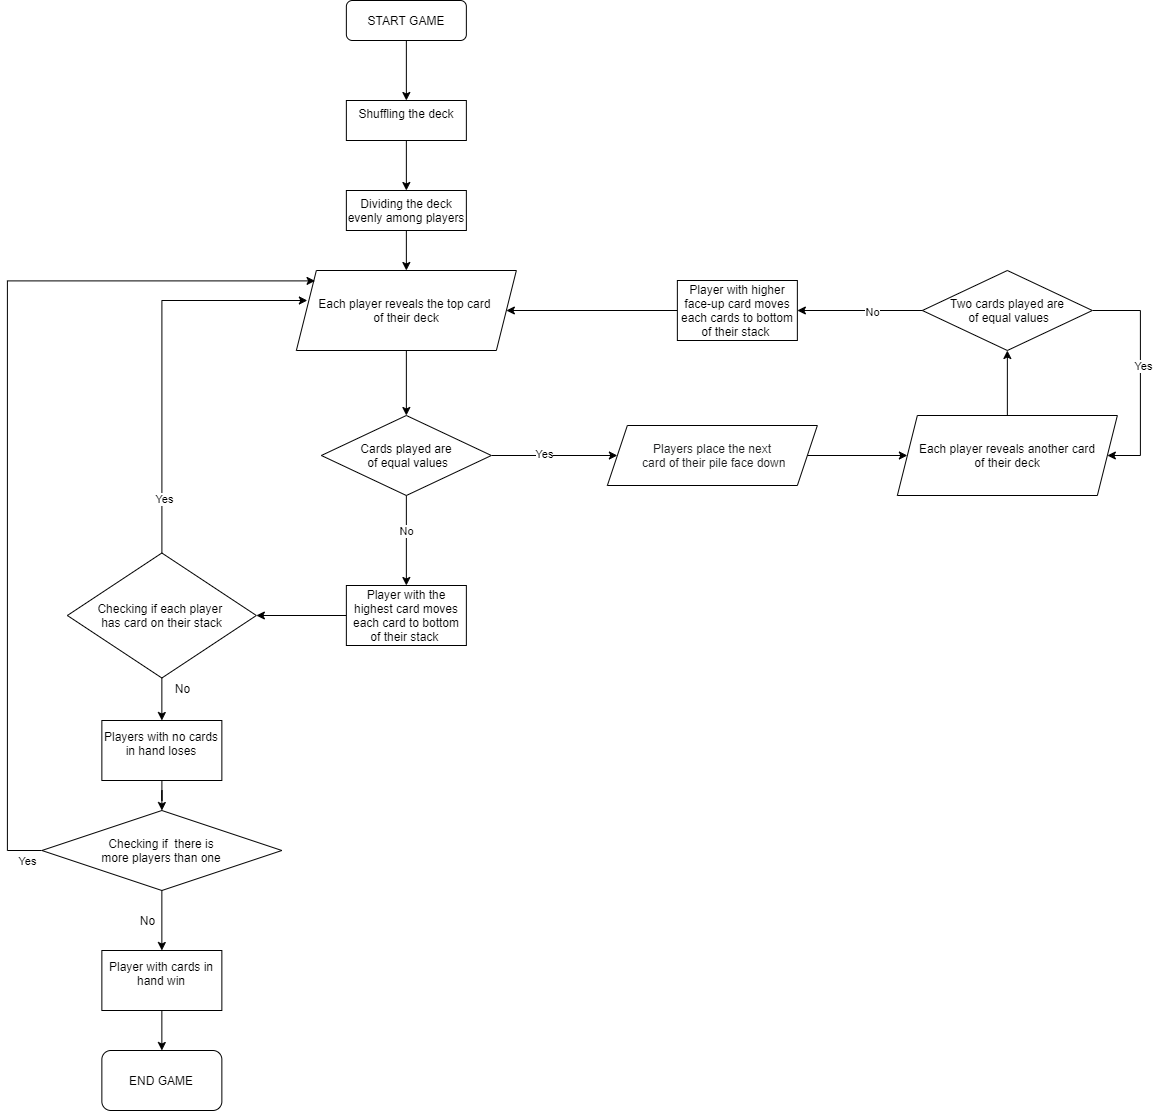

The diagram above was exported from draw.io. Its source (the exported page's mxGraphModel, read from the mxfile embedded in the PNG):
<mxGraphModel dx="2062" dy="1073" grid="1" gridSize="10" guides="1" tooltips="1" connect="1" arrows="1" fold="1" page="1" pageScale="1" pageWidth="827" pageHeight="1169" math="0" shadow="0">
  <root>
    <mxCell id="WIyWlLk6GJQsqaUBKTNV-0" />
    <mxCell id="WIyWlLk6GJQsqaUBKTNV-1" parent="WIyWlLk6GJQsqaUBKTNV-0" />
    <mxCell id="uWWuhdTBE7CthMbuGmQs-1" value="" style="edgeStyle=orthogonalEdgeStyle;rounded=0;orthogonalLoop=1;jettySize=auto;html=1;" parent="WIyWlLk6GJQsqaUBKTNV-1" source="WIyWlLk6GJQsqaUBKTNV-3" target="uWWuhdTBE7CthMbuGmQs-0" edge="1">
      <mxGeometry relative="1" as="geometry" />
    </mxCell>
    <mxCell id="WIyWlLk6GJQsqaUBKTNV-3" value="START GAME" style="rounded=1;whiteSpace=wrap;html=1;fontSize=12;glass=0;strokeWidth=1;shadow=0;" parent="WIyWlLk6GJQsqaUBKTNV-1" vertex="1">
      <mxGeometry x="658.86" y="760" width="120" height="40" as="geometry" />
    </mxCell>
    <mxCell id="Orcrdi-iv0luTTGVhjN4-27" value="END GAME" style="whiteSpace=wrap;html=1;rounded=1;shadow=0;strokeWidth=1;glass=0;" parent="WIyWlLk6GJQsqaUBKTNV-1" vertex="1">
      <mxGeometry x="414.36" y="1810" width="120" height="60" as="geometry" />
    </mxCell>
    <mxCell id="uWWuhdTBE7CthMbuGmQs-4" value="" style="edgeStyle=orthogonalEdgeStyle;rounded=0;orthogonalLoop=1;jettySize=auto;html=1;" parent="WIyWlLk6GJQsqaUBKTNV-1" source="uWWuhdTBE7CthMbuGmQs-0" target="uWWuhdTBE7CthMbuGmQs-3" edge="1">
      <mxGeometry relative="1" as="geometry" />
    </mxCell>
    <mxCell id="uWWuhdTBE7CthMbuGmQs-0" value="&lt;div&gt;Shuffling the deck&lt;/div&gt;&lt;div&gt;&lt;br&gt;&lt;/div&gt;" style="rounded=0;whiteSpace=wrap;html=1;fontSize=12;glass=0;strokeWidth=1;shadow=0;" parent="WIyWlLk6GJQsqaUBKTNV-1" vertex="1">
      <mxGeometry x="658.86" y="860" width="120" height="40" as="geometry" />
    </mxCell>
    <mxCell id="uWWuhdTBE7CthMbuGmQs-9" value="" style="edgeStyle=orthogonalEdgeStyle;rounded=0;orthogonalLoop=1;jettySize=auto;html=1;" parent="WIyWlLk6GJQsqaUBKTNV-1" source="uWWuhdTBE7CthMbuGmQs-3" target="uWWuhdTBE7CthMbuGmQs-8" edge="1">
      <mxGeometry relative="1" as="geometry" />
    </mxCell>
    <mxCell id="uWWuhdTBE7CthMbuGmQs-3" value="&lt;div&gt;Dividing the deck evenly among players&lt;/div&gt;" style="rounded=0;whiteSpace=wrap;html=1;fontSize=12;glass=0;strokeWidth=1;shadow=0;" parent="WIyWlLk6GJQsqaUBKTNV-1" vertex="1">
      <mxGeometry x="658.86" y="950" width="120" height="40" as="geometry" />
    </mxCell>
    <mxCell id="uWWuhdTBE7CthMbuGmQs-11" value="" style="edgeStyle=orthogonalEdgeStyle;rounded=0;orthogonalLoop=1;jettySize=auto;html=1;" parent="WIyWlLk6GJQsqaUBKTNV-1" source="uWWuhdTBE7CthMbuGmQs-8" target="uWWuhdTBE7CthMbuGmQs-10" edge="1">
      <mxGeometry relative="1" as="geometry" />
    </mxCell>
    <mxCell id="uWWuhdTBE7CthMbuGmQs-8" value="Each player reveals the top card &lt;br&gt;of their deck" style="shape=parallelogram;perimeter=parallelogramPerimeter;whiteSpace=wrap;html=1;fixedSize=1;rounded=0;shadow=0;strokeWidth=1;glass=0;" parent="WIyWlLk6GJQsqaUBKTNV-1" vertex="1">
      <mxGeometry x="608.86" y="1030" width="220" height="80" as="geometry" />
    </mxCell>
    <mxCell id="uWWuhdTBE7CthMbuGmQs-17" value="" style="edgeStyle=orthogonalEdgeStyle;rounded=0;orthogonalLoop=1;jettySize=auto;html=1;" parent="WIyWlLk6GJQsqaUBKTNV-1" source="uWWuhdTBE7CthMbuGmQs-10" target="uWWuhdTBE7CthMbuGmQs-16" edge="1">
      <mxGeometry relative="1" as="geometry" />
    </mxCell>
    <mxCell id="uWWuhdTBE7CthMbuGmQs-18" value="No" style="edgeLabel;html=1;align=center;verticalAlign=middle;resizable=0;points=[];" parent="uWWuhdTBE7CthMbuGmQs-17" vertex="1" connectable="0">
      <mxGeometry x="-0.2148" relative="1" as="geometry">
        <mxPoint as="offset" />
      </mxGeometry>
    </mxCell>
    <mxCell id="uWWuhdTBE7CthMbuGmQs-59" value="" style="edgeStyle=orthogonalEdgeStyle;rounded=0;orthogonalLoop=1;jettySize=auto;html=1;" parent="WIyWlLk6GJQsqaUBKTNV-1" source="uWWuhdTBE7CthMbuGmQs-10" target="uWWuhdTBE7CthMbuGmQs-58" edge="1">
      <mxGeometry relative="1" as="geometry" />
    </mxCell>
    <mxCell id="uWWuhdTBE7CthMbuGmQs-62" value="Yes" style="edgeLabel;html=1;align=center;verticalAlign=middle;resizable=0;points=[];" parent="uWWuhdTBE7CthMbuGmQs-59" vertex="1" connectable="0">
      <mxGeometry x="-0.1508" y="2" relative="1" as="geometry">
        <mxPoint as="offset" />
      </mxGeometry>
    </mxCell>
    <mxCell id="uWWuhdTBE7CthMbuGmQs-10" value="Cards played are&lt;br&gt;&amp;nbsp;of equal values" style="rhombus;whiteSpace=wrap;html=1;rounded=0;shadow=0;strokeWidth=1;glass=0;" parent="WIyWlLk6GJQsqaUBKTNV-1" vertex="1">
      <mxGeometry x="633.86" y="1175" width="170" height="80" as="geometry" />
    </mxCell>
    <mxCell id="uWWuhdTBE7CthMbuGmQs-27" value="" style="edgeStyle=orthogonalEdgeStyle;rounded=0;orthogonalLoop=1;jettySize=auto;html=1;" parent="WIyWlLk6GJQsqaUBKTNV-1" source="uWWuhdTBE7CthMbuGmQs-16" target="uWWuhdTBE7CthMbuGmQs-26" edge="1">
      <mxGeometry relative="1" as="geometry" />
    </mxCell>
    <mxCell id="uWWuhdTBE7CthMbuGmQs-16" value="Player with the highest card moves each card to bottom of their stack&amp;nbsp;" style="whiteSpace=wrap;html=1;rounded=0;shadow=0;strokeWidth=1;glass=0;" parent="WIyWlLk6GJQsqaUBKTNV-1" vertex="1">
      <mxGeometry x="658.86" y="1345" width="120" height="60" as="geometry" />
    </mxCell>
    <mxCell id="uWWuhdTBE7CthMbuGmQs-36" value="" style="edgeStyle=orthogonalEdgeStyle;rounded=0;orthogonalLoop=1;jettySize=auto;html=1;" parent="WIyWlLk6GJQsqaUBKTNV-1" source="uWWuhdTBE7CthMbuGmQs-23" target="uWWuhdTBE7CthMbuGmQs-35" edge="1">
      <mxGeometry relative="1" as="geometry" />
    </mxCell>
    <mxCell id="uWWuhdTBE7CthMbuGmQs-23" value="Each player reveals another card&lt;br&gt;of their deck" style="shape=parallelogram;perimeter=parallelogramPerimeter;whiteSpace=wrap;html=1;fixedSize=1;rounded=0;shadow=0;strokeWidth=1;glass=0;" parent="WIyWlLk6GJQsqaUBKTNV-1" vertex="1">
      <mxGeometry x="1209.8600000000001" y="1175" width="220" height="80" as="geometry" />
    </mxCell>
    <mxCell id="uWWuhdTBE7CthMbuGmQs-51" style="edgeStyle=orthogonalEdgeStyle;rounded=0;orthogonalLoop=1;jettySize=auto;html=1;entryX=0.05;entryY=0.375;entryDx=0;entryDy=0;entryPerimeter=0;" parent="WIyWlLk6GJQsqaUBKTNV-1" source="uWWuhdTBE7CthMbuGmQs-26" target="uWWuhdTBE7CthMbuGmQs-8" edge="1">
      <mxGeometry relative="1" as="geometry">
        <Array as="points">
          <mxPoint x="474.86" y="1060" />
        </Array>
      </mxGeometry>
    </mxCell>
    <mxCell id="uWWuhdTBE7CthMbuGmQs-52" value="Yes" style="edgeLabel;html=1;align=center;verticalAlign=middle;resizable=0;points=[];" parent="uWWuhdTBE7CthMbuGmQs-51" vertex="1" connectable="0">
      <mxGeometry x="-0.7311" y="-2" relative="1" as="geometry">
        <mxPoint as="offset" />
      </mxGeometry>
    </mxCell>
    <mxCell id="uWWuhdTBE7CthMbuGmQs-73" value="" style="edgeStyle=orthogonalEdgeStyle;rounded=0;orthogonalLoop=1;jettySize=auto;html=1;" parent="WIyWlLk6GJQsqaUBKTNV-1" source="uWWuhdTBE7CthMbuGmQs-26" target="uWWuhdTBE7CthMbuGmQs-30" edge="1">
      <mxGeometry relative="1" as="geometry" />
    </mxCell>
    <mxCell id="uWWuhdTBE7CthMbuGmQs-26" value="Checking if each player &lt;br&gt;has card on their stack" style="rhombus;whiteSpace=wrap;html=1;rounded=0;shadow=0;strokeWidth=1;glass=0;" parent="WIyWlLk6GJQsqaUBKTNV-1" vertex="1">
      <mxGeometry x="379.86" y="1312.5" width="189" height="125" as="geometry" />
    </mxCell>
    <mxCell id="uWWuhdTBE7CthMbuGmQs-69" value="" style="edgeStyle=orthogonalEdgeStyle;rounded=0;orthogonalLoop=1;jettySize=auto;html=1;" parent="WIyWlLk6GJQsqaUBKTNV-1" source="uWWuhdTBE7CthMbuGmQs-30" target="uWWuhdTBE7CthMbuGmQs-68" edge="1">
      <mxGeometry relative="1" as="geometry" />
    </mxCell>
    <mxCell id="uWWuhdTBE7CthMbuGmQs-30" value="&lt;div&gt;Players with no cards in hand loses&lt;/div&gt;&lt;div&gt;&lt;br&gt;&lt;/div&gt;" style="whiteSpace=wrap;html=1;rounded=0;shadow=0;strokeWidth=1;glass=0;" parent="WIyWlLk6GJQsqaUBKTNV-1" vertex="1">
      <mxGeometry x="414.36" y="1480" width="120" height="60" as="geometry" />
    </mxCell>
    <mxCell id="uWWuhdTBE7CthMbuGmQs-38" style="edgeStyle=orthogonalEdgeStyle;rounded=0;orthogonalLoop=1;jettySize=auto;html=1;entryX=1;entryY=0.5;entryDx=0;entryDy=0;" parent="WIyWlLk6GJQsqaUBKTNV-1" source="uWWuhdTBE7CthMbuGmQs-35" target="uWWuhdTBE7CthMbuGmQs-23" edge="1">
      <mxGeometry relative="1" as="geometry">
        <mxPoint x="1422.8600000000001" y="1189" as="targetPoint" />
        <Array as="points">
          <mxPoint x="1452.8600000000001" y="1070" />
          <mxPoint x="1452.8600000000001" y="1215" />
        </Array>
      </mxGeometry>
    </mxCell>
    <mxCell id="uWWuhdTBE7CthMbuGmQs-39" value="Yes" style="edgeLabel;html=1;align=center;verticalAlign=middle;resizable=0;points=[];" parent="uWWuhdTBE7CthMbuGmQs-38" vertex="1" connectable="0">
      <mxGeometry x="-0.0836" y="3" relative="1" as="geometry">
        <mxPoint as="offset" />
      </mxGeometry>
    </mxCell>
    <mxCell id="uWWuhdTBE7CthMbuGmQs-48" value="" style="edgeStyle=orthogonalEdgeStyle;rounded=0;orthogonalLoop=1;jettySize=auto;html=1;" parent="WIyWlLk6GJQsqaUBKTNV-1" source="uWWuhdTBE7CthMbuGmQs-35" target="uWWuhdTBE7CthMbuGmQs-47" edge="1">
      <mxGeometry relative="1" as="geometry" />
    </mxCell>
    <mxCell id="uWWuhdTBE7CthMbuGmQs-49" value="No" style="edgeLabel;html=1;align=center;verticalAlign=middle;resizable=0;points=[];" parent="uWWuhdTBE7CthMbuGmQs-48" vertex="1" connectable="0">
      <mxGeometry x="-0.1961" y="1" relative="1" as="geometry">
        <mxPoint as="offset" />
      </mxGeometry>
    </mxCell>
    <mxCell id="uWWuhdTBE7CthMbuGmQs-35" value="Two cards played are&lt;br&gt;&amp;nbsp;of equal values" style="rhombus;whiteSpace=wrap;html=1;rounded=0;shadow=0;strokeWidth=1;glass=0;" parent="WIyWlLk6GJQsqaUBKTNV-1" vertex="1">
      <mxGeometry x="1234.8600000000001" y="1030" width="170" height="80" as="geometry" />
    </mxCell>
    <mxCell id="uWWuhdTBE7CthMbuGmQs-64" style="edgeStyle=orthogonalEdgeStyle;rounded=0;orthogonalLoop=1;jettySize=auto;html=1;" parent="WIyWlLk6GJQsqaUBKTNV-1" source="uWWuhdTBE7CthMbuGmQs-47" target="uWWuhdTBE7CthMbuGmQs-8" edge="1">
      <mxGeometry relative="1" as="geometry" />
    </mxCell>
    <mxCell id="uWWuhdTBE7CthMbuGmQs-47" value="&lt;span&gt;Player with higher face-up card moves each cards to bottom of their stack&amp;nbsp;&lt;/span&gt;" style="whiteSpace=wrap;html=1;rounded=0;shadow=0;strokeWidth=1;glass=0;" parent="WIyWlLk6GJQsqaUBKTNV-1" vertex="1">
      <mxGeometry x="989.86" y="1040" width="120" height="60" as="geometry" />
    </mxCell>
    <mxCell id="uWWuhdTBE7CthMbuGmQs-61" style="edgeStyle=orthogonalEdgeStyle;rounded=0;orthogonalLoop=1;jettySize=auto;html=1;entryX=0;entryY=0.5;entryDx=0;entryDy=0;" parent="WIyWlLk6GJQsqaUBKTNV-1" source="uWWuhdTBE7CthMbuGmQs-58" target="uWWuhdTBE7CthMbuGmQs-23" edge="1">
      <mxGeometry relative="1" as="geometry" />
    </mxCell>
    <mxCell id="uWWuhdTBE7CthMbuGmQs-58" value="&lt;span style=&quot;color: rgb(32 , 33 , 34) ; font-family: sans-serif ; background-color: rgb(255 , 255 , 255)&quot;&gt;Players place the next&lt;br&gt;&amp;nbsp;card of their pile face down&lt;/span&gt;" style="shape=parallelogram;perimeter=parallelogramPerimeter;whiteSpace=wrap;html=1;fixedSize=1;rounded=0;shadow=0;strokeWidth=1;glass=0;" parent="WIyWlLk6GJQsqaUBKTNV-1" vertex="1">
      <mxGeometry x="919.86" y="1185" width="210" height="60" as="geometry" />
    </mxCell>
    <mxCell id="uWWuhdTBE7CthMbuGmQs-71" style="edgeStyle=orthogonalEdgeStyle;rounded=0;orthogonalLoop=1;jettySize=auto;html=1;entryX=0.085;entryY=0.13;entryDx=0;entryDy=0;entryPerimeter=0;" parent="WIyWlLk6GJQsqaUBKTNV-1" source="uWWuhdTBE7CthMbuGmQs-68" target="uWWuhdTBE7CthMbuGmQs-8" edge="1">
      <mxGeometry relative="1" as="geometry">
        <mxPoint x="619.86" y="1040" as="targetPoint" />
        <Array as="points">
          <mxPoint x="319.86" y="1610" />
          <mxPoint x="319.86" y="1040" />
        </Array>
      </mxGeometry>
    </mxCell>
    <mxCell id="uWWuhdTBE7CthMbuGmQs-72" value="Yes" style="edgeLabel;html=1;align=center;verticalAlign=middle;resizable=0;points=[];" parent="uWWuhdTBE7CthMbuGmQs-71" vertex="1" connectable="0">
      <mxGeometry x="-0.9345" y="-2" relative="1" as="geometry">
        <mxPoint x="15.159999999999997" y="12" as="offset" />
      </mxGeometry>
    </mxCell>
    <mxCell id="uWWuhdTBE7CthMbuGmQs-78" value="" style="edgeStyle=orthogonalEdgeStyle;rounded=0;orthogonalLoop=1;jettySize=auto;html=1;" parent="WIyWlLk6GJQsqaUBKTNV-1" source="uWWuhdTBE7CthMbuGmQs-68" target="uWWuhdTBE7CthMbuGmQs-77" edge="1">
      <mxGeometry relative="1" as="geometry" />
    </mxCell>
    <mxCell id="uWWuhdTBE7CthMbuGmQs-68" value="Checking if&amp;nbsp; there is&lt;br&gt;more players than one" style="rhombus;whiteSpace=wrap;html=1;rounded=0;shadow=0;strokeWidth=1;glass=0;" parent="WIyWlLk6GJQsqaUBKTNV-1" vertex="1">
      <mxGeometry x="354.36" y="1570" width="240" height="80" as="geometry" />
    </mxCell>
    <mxCell id="uWWuhdTBE7CthMbuGmQs-74" value="No" style="text;html=1;align=center;verticalAlign=middle;resizable=0;points=[];autosize=1;" parent="WIyWlLk6GJQsqaUBKTNV-1" vertex="1">
      <mxGeometry x="479.86" y="1437.5" width="30" height="20" as="geometry" />
    </mxCell>
    <mxCell id="uWWuhdTBE7CthMbuGmQs-79" value="" style="edgeStyle=orthogonalEdgeStyle;rounded=0;orthogonalLoop=1;jettySize=auto;html=1;" parent="WIyWlLk6GJQsqaUBKTNV-1" source="uWWuhdTBE7CthMbuGmQs-77" target="Orcrdi-iv0luTTGVhjN4-27" edge="1">
      <mxGeometry relative="1" as="geometry" />
    </mxCell>
    <mxCell id="uWWuhdTBE7CthMbuGmQs-77" value="&lt;div&gt;Player with cards in hand win&lt;/div&gt;&lt;div&gt;&lt;br&gt;&lt;/div&gt;" style="whiteSpace=wrap;html=1;rounded=0;shadow=0;strokeWidth=1;glass=0;" parent="WIyWlLk6GJQsqaUBKTNV-1" vertex="1">
      <mxGeometry x="414.36" y="1710" width="120" height="60" as="geometry" />
    </mxCell>
    <mxCell id="uWWuhdTBE7CthMbuGmQs-81" value="No" style="text;html=1;align=center;verticalAlign=middle;resizable=0;points=[];autosize=1;" parent="WIyWlLk6GJQsqaUBKTNV-1" vertex="1">
      <mxGeometry x="444.86" y="1670" width="30" height="20" as="geometry" />
    </mxCell>
  </root>
</mxGraphModel>